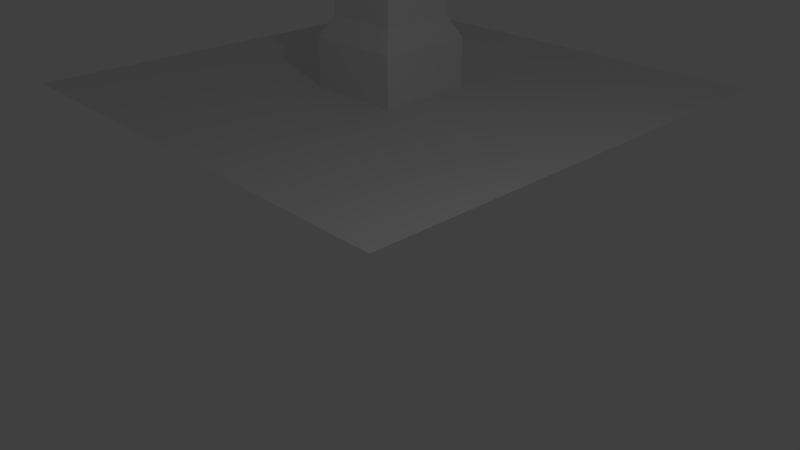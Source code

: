 # Source: platform_pillar.blend  (saved by Blender 2.79.0; exported with 4.5.12 LTS)
import bpy
from mathutils import Matrix  # noqa: F401  (used for matrix-valued properties, if any)

bpy.ops.wm.read_factory_settings(use_empty=True)
scene = bpy.context.scene
scene.name = 'Scene'

# ---- collections
col_collection_1 = bpy.data.collections.new('Collection 1'); scene.collection.children.link(col_collection_1)

# ---- materials (node trees are filled in below, after node groups)
mat_material = bpy.data.materials.new('Material')
mat_material.alpha_threshold = 0.0
mat_material.use_transparent_shadow = False
mat_material.roughness = 0.5
mat_material.line_color = (0.0, 0.0, 0.0, 1.0)

# ---- material node trees

# ---- world
world_world = bpy.data.worlds.new('World'); scene.world = world_world
world_world.color = (0.05088, 0.05088, 0.05088)
world_world.use_sun_shadow = False
world_world.sun_shadow_jitter_overblur = 0.0
world_world.cycles.sampling_method = 'MANUAL'

# ---- cameras
cam_camera = bpy.data.cameras.new('Camera')
cam_camera.clip_end = 100.0
cam_camera.lens = 35.0
cam_camera.sensor_width = 32.0
cam_camera.sensor_height = 18.0
cam_camera.ortho_scale = 7.314
cam_camera.dof.focus_distance = 0.0
cam_camera.dof.aperture_fstop = 128.0

# ---- lights
light_lamp = bpy.data.lights.new('Lamp', 'POINT')
light_lamp.transmission_factor = 0.0
light_lamp.cutoff_distance = 30.0
light_lamp.energy = 100.0
light_lamp.shadow_buffer_clip_start = 1.001
light_lamp.shadow_soft_size = 0.1
light_lamp.shadow_maximum_resolution = 0.006
light_lamp.use_absolute_resolution = True

# ---- meshes
me_cube = bpy.data.meshes.new('Cube')
me_cube.from_pydata([(-10.0, 6.0, 0.0), (-10.0, 4.0, 0.0), (-2.782e-07, 4.0, 0.0), (9.934e-08, 6.0, 0.0), (4.768e-07, 10.0, 0.0), (-6.557e-07, -5.96e-07, 0.0), (-10.0, 3.576e-07, 0.0), (-10.0, 10.0, 0.0), (-6.0, 4.0, 0.0), (-4.0, 4.0, 0.0), (-6.0, 6.0, 0.0), (-4.0, 6.0, 0.0), (-4.0, 10.0, 0.0), (-6.0, 10.0, 0.0), (-4.0, -2.782e-07, 0.0), (-6.0, 3.974e-08, 0.0), (-6.0, 4.0, 1.0), (-4.0, 4.0, 1.0), (-6.0, 6.0, 1.0), (-4.0, 6.0, 1.0), (-5.767, 4.233, 1.434), (-4.233, 4.233, 1.434), (-5.767, 5.767, 1.434), (-4.233, 5.767, 1.434), (-5.767, 4.233, 10.0), (-4.233, 4.233, 10.0), (-5.767, 5.767, 10.0), (-4.233, 5.767, 10.0)], [], [(12, 13, 10, 11), (8, 1, 6, 15), (3, 11, 9, 2), (10, 0, 1, 8), (13, 7, 0, 10), (4, 12, 11, 3), (10, 8, 16, 18), (2, 9, 14, 5), (9, 8, 15, 14), (19, 18, 22, 23), (11, 10, 18, 19), (8, 9, 17, 16), (9, 11, 19, 17), (21, 23, 27, 25), (17, 19, 23, 21), (16, 17, 21, 20), (18, 16, 20, 22), (27, 26, 24, 25), (20, 21, 25, 24), (22, 20, 24, 26), (23, 22, 26, 27)])
_uv = me_cube.uv_layers.new(name='UVMap')
_uv.uv.foreach_set('vector', [0.02148, 0.8975, 0.1089, 0.8975, 0.1089, 0.9849, 0.02148, 0.9849, 0.02148, 0.8975, 0.1089, 0.8975, 0.1089, 0.9849, 0.02148, 0.9849, 0.02148, 0.8975, 0.1089, 0.8975, 0.1089, 0.9849, 0.02148, 0.9849, 0.02148, 0.8975, 0.1089, 0.8975, 0.1089, 0.9849, 0.02148, 0.9849, 0.02148, 0.8975, 0.1089, 0.8975, 0.1089, 0.9849, 0.02148, 0.9849, 0.02148, 0.8975, 0.1089, 0.8975, 0.1089, 0.9849, 0.02148, 0.9849, 0.1418, 0.8964, 0.2292, 0.8964, 0.2292, 0.9838, 0.1418, 0.9838, 0.02148, 0.8975, 0.1089, 0.8975, 0.1089, 0.9849, 0.02148, 0.9849, 0.02148, 0.8975, 0.1089, 0.8975, 0.1089, 0.9849, 0.02148, 0.9849, 0.2687, 0.8961, 0.3561, 0.8961, 0.3561, 0.9835, 0.2687, 0.9835, 0.1418, 0.8964, 0.2292, 0.8964, 0.2292, 0.9838, 0.1418, 0.9838, 0.1418, 0.8964, 0.2292, 0.8964, 0.2292, 0.9838, 0.1418, 0.9838, 0.1418, 0.8964, 0.2292, 0.8964, 0.2292, 0.9838, 0.1418, 0.9838, 0.1418, 0.8964, 0.2292, 0.8964, 0.2292, 0.9838, 0.1418, 0.9838, 0.2687, 0.8961, 0.3561, 0.8961, 0.3561, 0.9835, 0.2687, 0.9835, 0.2687, 0.8961, 0.3561, 0.8961, 0.3561, 0.9835, 0.2687, 0.9835, 0.2687, 0.8961, 0.3561, 0.8961, 0.3561, 0.9835, 0.2687, 0.9835, 0.1418, 0.8964, 0.2292, 0.8964, 0.2292, 0.9838, 0.1418, 0.9838, 0.1418, 0.8964, 0.2292, 0.8964, 0.2292, 0.9838, 0.1418, 0.9838, 0.1418, 0.8964, 0.2292, 0.8964, 0.2292, 0.9838, 0.1418, 0.9838, 0.1418, 0.8964, 0.2292, 0.8964, 0.2292, 0.9838, 0.1418, 0.9838])
me_cube.materials.append(mat_material)
me_cube.use_remesh_preserve_volume = False
me_cube.use_remesh_preserve_attributes = False
me_cube.use_mirror_vertex_groups = False
me_cube.update()

# ---- objects
ob_cube = bpy.data.objects.new('Cube', me_cube)
ob_lamp = bpy.data.objects.new('Lamp', light_lamp)
ob_camera = bpy.data.objects.new('Camera', cam_camera)

# ---- transforms, parenting, visibility, modifiers, constraints
ob_cube.location = (0.0, 0.0, 0.0)
ob_cube.lock_rotations_4d = False
ob_cube.empty_display_type = 'ARROWS'
ob_cube.lineart.crease_threshold = 0.0
ob_lamp.location = (4.076, 1.005, 5.904)
ob_lamp.rotation_euler = (0.6503, 0.05522, 1.866)
ob_lamp.lock_rotations_4d = False
ob_lamp.empty_display_type = 'ARROWS'
ob_lamp.color = (0.0, 0.0, 0.0, 0.0)
ob_lamp.lineart.crease_threshold = 0.0
ob_camera.location = (7.481, -6.508, 5.344)
ob_camera.rotation_euler = (1.109, 0.0, 0.8149)
ob_camera.lock_rotations_4d = False
ob_camera.empty_display_type = 'ARROWS'
ob_camera.color = (0.0, 0.0, 0.0, 0.0)
ob_camera.display_type = 'WIRE'
ob_camera.lineart.crease_threshold = 0.0

# ---- collection membership
col_collection_1.objects.link(ob_cube)
col_collection_1.objects.link(ob_lamp)
col_collection_1.objects.link(ob_camera)

# ---- scene / render settings (as saved in the file)
scene.camera = ob_camera
scene.frame_start = 1; scene.frame_end = 250; scene.frame_set(1)
scene.render.engine = 'BLENDER_EEVEE_NEXT'
scene.render.resolution_percentage = 50
scene.render.dither_intensity = 0.0
scene.cycles.use_denoising = False
scene.cycles.samples = 128
scene.cycles.sampling_pattern = 'TABULATED_SOBOL'
scene.cycles.use_adaptive_sampling = False
scene.cycles.use_light_tree = False
scene.cycles.blur_glossy = 0.0
scene.cycles.sample_clamp_indirect = 0.0
scene.view_settings.view_transform = 'Standard'
bpy.context.view_layer.update()

